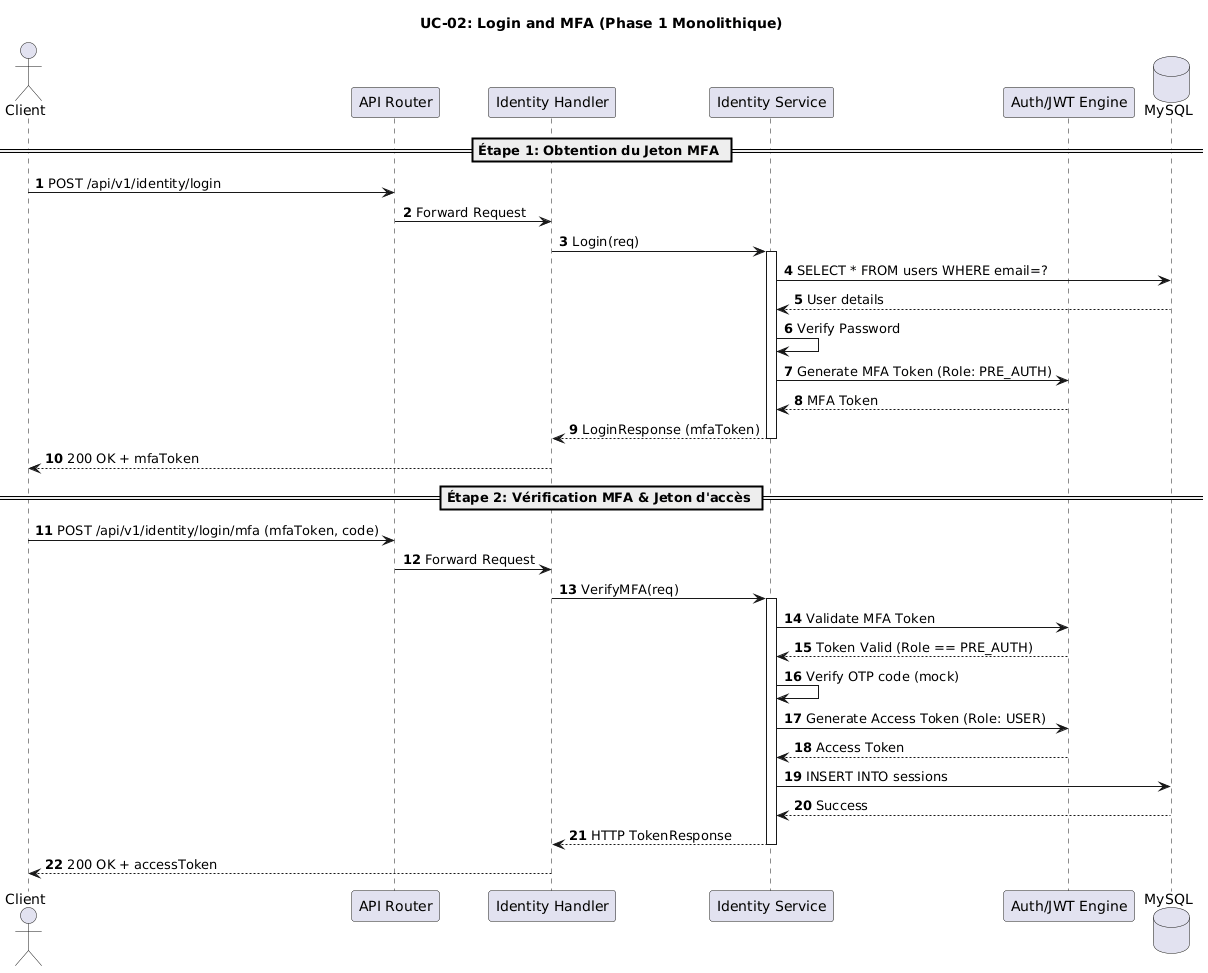

The diagram above was rendered by PlantUML. Its source (embedded in the PNG):
@startuml
title UC-02: Login and MFA (Phase 1 Monolithique)
autonumber

actor Client
participant "API Router" as Router
participant "Identity Handler" as Handler
participant "Identity Service" as Identity
participant "Auth/JWT Engine" as Auth
database "MySQL" as DB

== Étape 1: Obtention du Jeton MFA ==
Client -> Router: POST /api/v1/identity/login
Router -> Handler: Forward Request
Handler -> Identity: Login(req)
activate Identity
Identity -> DB: SELECT * FROM users WHERE email=?
DB --> Identity: User details
Identity -> Identity: Verify Password
Identity -> Auth: Generate MFA Token (Role: PRE_AUTH)
Auth --> Identity: MFA Token
Identity --> Handler: LoginResponse (mfaToken)
deactivate Identity
Handler --> Client: 200 OK + mfaToken

== Étape 2: Vérification MFA & Jeton d'accès ==
Client -> Router: POST /api/v1/identity/login/mfa (mfaToken, code)
Router -> Handler: Forward Request
Handler -> Identity: VerifyMFA(req)
activate Identity
Identity -> Auth: Validate MFA Token
Auth --> Identity: Token Valid (Role == PRE_AUTH)
Identity -> Identity: Verify OTP code (mock)
Identity -> Auth: Generate Access Token (Role: USER)
Auth --> Identity: Access Token
Identity -> DB: INSERT INTO sessions
DB --> Identity: Success
Identity --> Handler: HTTP TokenResponse
deactivate Identity
Handler --> Client: 200 OK + accessToken
@enduml